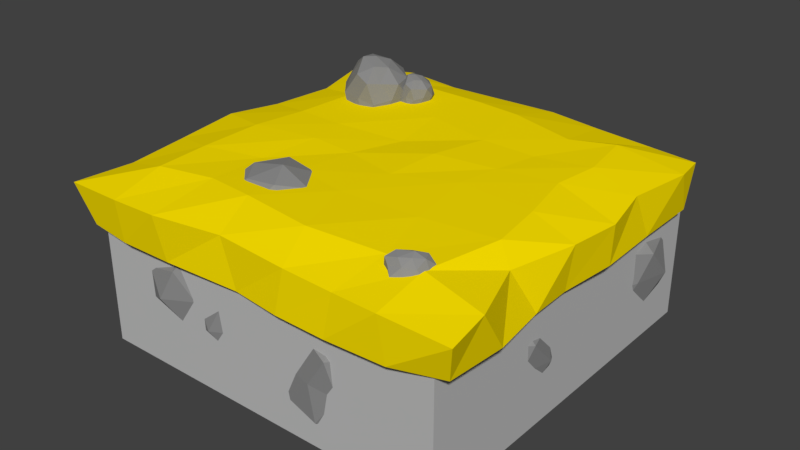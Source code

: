 # Source: PathTile.blend  (saved by Blender 2.78.0; exported with 4.5.12 LTS)
import bpy
from mathutils import Matrix  # noqa: F401  (used for matrix-valued properties, if any)

bpy.ops.wm.read_factory_settings(use_empty=True)
scene = bpy.context.scene
scene.name = 'Scene'

# ---- collections
col_collection_1 = bpy.data.collections.new('Collection 1'); scene.collection.children.link(col_collection_1)

# ---- materials (node trees are filled in below, after node groups)
mat_stone = bpy.data.materials.new('Stone')
mat_stone.alpha_threshold = 0.0
mat_stone.use_transparent_shadow = False
mat_stone.diffuse_color = (0.2668, 0.2668, 0.2668, 1.0)
mat_stone.specular_color = (0.4109, 0.4109, 0.4109)
mat_stone.roughness = 0.5
mat_pathtop = bpy.data.materials.new('PathTop')
mat_pathtop.alpha_threshold = 0.0
mat_pathtop.use_transparent_shadow = False
mat_pathtop.diffuse_color = (1.0, 0.7752, 0.0, 1.0)
mat_pathtop.roughness = 0.5
mat_pathbase = bpy.data.materials.new('PathBase')
mat_pathbase.alpha_threshold = 0.0
mat_pathbase.use_transparent_shadow = False
mat_pathbase.diffuse_color = (0.5089, 0.5089, 0.5089, 1.0)
mat_pathbase.roughness = 0.5

# ---- material node trees

# ---- world
world_world = bpy.data.worlds.new('World'); scene.world = world_world
world_world.color = (0.05088, 0.05088, 0.05088)
world_world.use_sun_shadow = False
world_world.sun_shadow_jitter_overblur = 0.0
world_world.cycles.sampling_method = 'MANUAL'

# ---- meshes
me_icosphere_001 = bpy.data.meshes.new('Icosphere.001')
me_icosphere_001.from_pydata([(-0.369, 0.4338, 0.4028), (-0.4974, 0.5529, 0.6424), (-0.5143, 0.6784, 0.3989), (-0.2423, 0.6375, 0.2322), (-0.07364, 0.4951, 0.3513), (-0.231, 0.4482, 0.6064), (-0.4502, 0.8075, 0.6036), (-0.3068, 0.8882, 0.3638), (-0.04194, 0.7876, 0.3869), (-0.01736, 0.6561, 0.6024), (-0.2955, 0.6761, 0.7632), (-0.162, 0.8832, 0.5959), (-0.4582, 0.5364, 0.3881), (-0.459, 0.4648, 0.526), (-0.5343, 0.6014, 0.5255), (-0.3853, 0.472, 0.649), (-0.3141, 0.4045, 0.5), (-0.3082, 0.5191, 0.2936), (-0.3908, 0.6634, 0.2801), (-0.2186, 0.4363, 0.3561), (-0.144, 0.5522, 0.2793), (-0.1364, 0.4398, 0.4656), (-0.4074, 0.6078, 0.7312), (-0.2574, 0.5488, 0.7228), (-0.518, 0.7637, 0.513), (-0.5011, 0.6853, 0.6454), (-0.2836, 0.7816, 0.2663), (-0.4309, 0.8105, 0.3591), (-0.02781, 0.6409, 0.3556), (-0.1348, 0.715, 0.28), (-0.1017, 0.5336, 0.6159), (-0.01652, 0.5671, 0.4698), (-0.3854, 0.7476, 0.706), (-0.3905, 0.8807, 0.4882), (-0.1661, 0.8553, 0.3556), (0.01191, 0.7321, 0.4948), (-0.1409, 0.6666, 0.7108), (-0.3139, 0.8698, 0.6036), (-0.2269, 0.7931, 0.6979), (-0.226, 0.9152, 0.4807), (-0.0685, 0.8621, 0.4991), (-0.06378, 0.7872, 0.6246), (0.6653, 0.9, 0.7356), (0.7155, 0.8541, 0.6554), (0.7236, 0.8184, 0.7378), (0.6173, 0.834, 0.8029), (0.562, 0.8833, 0.7637), (0.6163, 0.8876, 0.671), (0.6937, 0.7774, 0.6773), (0.6456, 0.7446, 0.7553), (0.5566, 0.7735, 0.7413), (0.5445, 0.8252, 0.6705), (0.6494, 0.8145, 0.6126), (0.5969, 0.7458, 0.6743), (0.6954, 0.8669, 0.7448), (0.6967, 0.8908, 0.6956), (0.7191, 0.8461, 0.6996), (0.6773, 0.8908, 0.6552), (0.6541, 0.9121, 0.706), (0.6473, 0.8706, 0.772), (0.6714, 0.8194, 0.7873), (0.6187, 0.8962, 0.7576), (0.5867, 0.8618, 0.7769), (0.5853, 0.9036, 0.7267), (0.6744, 0.837, 0.6254), (0.6271, 0.8633, 0.6265), (0.7256, 0.7848, 0.6941), (0.7092, 0.8116, 0.6569), (0.6391, 0.7815, 0.7891), (0.6893, 0.7625, 0.7586), (0.5509, 0.826, 0.7548), (0.5923, 0.8066, 0.7785), (0.5726, 0.8655, 0.6644), (0.5504, 0.8532, 0.7204), (0.6717, 0.7998, 0.6354), (0.6684, 0.7467, 0.7043), (0.6028, 0.7584, 0.7584), (0.5327, 0.7972, 0.7056), (0.589, 0.8206, 0.6323), (0.648, 0.7504, 0.6785), (0.6231, 0.7764, 0.6404), (0.618, 0.7351, 0.7137), (0.557, 0.7527, 0.6989), (0.5611, 0.7788, 0.6631), (-0.3923, 0.9792, -0.5816), (-0.4601, 0.9292, -0.6446), (-0.3725, 0.9291, -0.6662), (-0.3018, 0.9279, -0.5624), (-0.3466, 0.9382, -0.4923), (-0.4425, 0.9292, -0.5403), (-0.4124, 0.8622, -0.6533), (-0.3222, 0.8436, -0.6217), (-0.3324, 0.8328, -0.5283), (-0.4135, 0.8495, -0.4971), (-0.4788, 0.8569, -0.5978), (-0.3921, 0.7998, -0.5754), (-0.3774, 0.964, -0.622), (-0.4313, 0.9684, -0.6138), (-0.4165, 0.9386, -0.6513), (-0.4666, 0.9478, -0.5954), (-0.4224, 0.9757, -0.5665), (-0.3465, 0.9597, -0.5762), (-0.3192, 0.9287, -0.6179), (-0.3641, 0.9672, -0.54), (-0.3308, 0.9326, -0.5234), (-0.3909, 0.9513, -0.506), (-0.4773, 0.8896, -0.6127), (-0.4781, 0.8964, -0.559), (-0.4032, 0.8855, -0.6803), (-0.4444, 0.8904, -0.6547), (-0.3012, 0.8849, -0.6021), (-0.3307, 0.8755, -0.6556), (-0.3354, 0.8813, -0.5034), (-0.3127, 0.8869, -0.5493), (-0.4357, 0.8923, -0.508), (-0.3762, 0.893, -0.4924), (-0.4558, 0.8597, -0.6242), (-0.3739, 0.8358, -0.6416), (-0.3178, 0.8416, -0.5769), (-0.3701, 0.8329, -0.497), (-0.454, 0.8479, -0.5397), (-0.3965, 0.8231, -0.6211), (-0.4371, 0.824, -0.5879), (-0.3546, 0.8113, -0.5993), (-0.3657, 0.8003, -0.536), (-0.4081, 0.8123, -0.5297), (-0.5702, 1.054, -0.5022), (-0.698, 0.9596, -0.621), (-0.5329, 0.9594, -0.6618), (-0.3996, 0.9572, -0.4661), (-0.4842, 0.9766, -0.3338), (-0.6648, 0.9595, -0.4243), (-0.608, 0.8333, -0.6374), (-0.4381, 0.7981, -0.5778), (-0.4573, 0.7779, -0.4017), (-0.6102, 0.8093, -0.3429), (-0.7334, 0.8233, -0.5328), (-0.5699, 0.7156, -0.4906), (-0.5421, 1.025, -0.5783), (-0.6437, 1.034, -0.563), (-0.6159, 0.9773, -0.6337), (-0.7102, 0.9947, -0.5283), (-0.627, 1.047, -0.4737), (-0.4838, 1.017, -0.492), (-0.4324, 0.9587, -0.5707), (-0.5171, 1.031, -0.4239), (-0.4543, 0.966, -0.3924), (-0.5676, 1.001, -0.3597), (-0.7304, 0.8849, -0.5608), (-0.7319, 0.8979, -0.4596), (-0.5908, 0.8772, -0.6883), (-0.6685, 0.8865, -0.6401), (-0.3985, 0.8762, -0.5409), (-0.454, 0.8584, -0.6416), (-0.463, 0.8694, -0.3547), (-0.4201, 0.8799, -0.4413), (-0.6521, 0.89, -0.3634), (-0.5399, 0.8914, -0.3341), (-0.6899, 0.8286, -0.5825), (-0.5356, 0.7835, -0.6153), (-0.4298, 0.7945, -0.4933), (-0.5284, 0.7781, -0.3426), (-0.6865, 0.8063, -0.4231), (-0.5781, 0.7595, -0.5767), (-0.6547, 0.7613, -0.5141), (-0.4991, 0.7374, -0.5356), (-0.52, 0.7166, -0.4163), (-0.6, 0.7391, -0.4044), (0.9707, 0.6079, 0.9068), (1.019, 0.7858, 0.9615), (-0.8791, 0.6167, 0.9647), (-0.9728, 0.7949, 0.9855), (0.8988, 0.6161, -0.8979), (0.9634, 0.8065, -0.8536), (-0.9694, 0.5912, -0.8769), (-0.9486, 0.7806, -0.9443), (-0.6821, 0.5989, 0.9731), (-0.4259, 0.5911, 0.9605), (-0.04418, 0.5865, 0.9359), (0.1915, 0.5844, 0.9612), (0.445, 0.5869, 0.9694), (0.7333, 0.5914, 0.9618), (0.7071, 0.8049, 0.9789), (0.4855, 0.7953, 0.9611), (0.2392, 0.8004, 0.9558), (-0.1118, 0.8113, 0.9394), (-0.4427, 0.8142, 0.9996), (-0.6707, 0.8113, 1.005), (0.6782, 0.5908, -0.9495), (0.401, 0.5806, -0.8828), (0.1345, 0.5927, -0.9357), (-0.1191, 0.5883, -0.9622), (-0.3459, 0.5954, -0.987), (-0.6972, 0.5934, -0.9312), (-0.7105, 0.8142, -0.9573), (-0.4016, 0.8186, -0.9076), (-0.1339, 0.8139, -0.9318), (0.1567, 0.8076, -0.9619), (0.432, 0.808, -0.9168), (0.7442, 0.8084, -0.8764), (-0.9798, 0.578, -0.7), (-0.9997, 0.5914, -0.4219), (-0.9608, 0.5897, -0.09215), (-0.9731, 0.5941, 0.1867), (-0.9247, 0.5881, 0.4985), (-0.9309, 0.5873, 0.8306), (-0.9254, 0.804, 0.7106), (-0.9635, 0.8099, 0.3952), (-1.009, 0.8154, 0.05886), (-0.9477, 0.8063, -0.1932), (-0.9292, 0.798, -0.5244), (-1.002, 0.8077, -0.8214), (0.9845, 0.6021, 0.6187), (0.9477, 0.5999, 0.3497), (0.937, 0.5943, 0.1362), (0.9718, 0.6022, -0.1397), (0.96, 0.5991, -0.4673), (0.9577, 0.5976, -0.8021), (0.9916, 0.8166, -0.686), (0.9469, 0.8208, -0.3627), (0.9913, 0.8034, -0.118), (0.9644, 0.8073, 0.1321), (0.8915, 0.8107, 0.456), (1.007, 0.8184, 0.7707), (-0.7024, 0.8607, 0.7373), (-0.7199, 0.8625, 0.4764), (-0.7246, 0.8637, 0.1599), (-0.6956, 0.8555, -0.113), (-0.67, 0.8563, -0.4282), (-0.7414, 0.8734, -0.7674), (-0.4391, 0.861, 0.6771), (-0.445, 0.8523, 0.3872), (-0.4055, 0.8619, 0.09675), (-0.4503, 0.859, -0.09811), (-0.4449, 0.8597, -0.4185), (-0.4677, 0.8639, -0.7294), (-0.1972, 0.869, 0.7075), (-0.2247, 0.8605, 0.3869), (-0.1843, 0.8567, 0.1105), (-0.1007, 0.8538, -0.1313), (-0.1562, 0.8628, -0.4347), (-0.125, 0.8653, -0.7238), (0.1589, 0.8672, 0.7502), (0.04981, 0.8653, 0.4395), (0.0985, 0.8648, 0.1858), (0.1186, 0.8718, -0.08283), (0.1814, 0.8654, -0.3526), (0.122, 0.8671, -0.6982), (0.5236, 0.8561, 0.7067), (0.4409, 0.8657, 0.4172), (0.375, 0.8679, 0.07307), (0.4114, 0.866, -0.1345), (0.4514, 0.861, -0.353), (0.4674, 0.865, -0.6005), (0.705, 0.8563, 0.7173), (0.7857, 0.8636, 0.3648), (0.7463, 0.8651, 0.1007), (0.6843, 0.8663, -0.1825), (0.7117, 0.8659, -0.4085), (0.6625, 0.8629, -0.6883), (-0.7328, 0.533, -0.694), (-0.7281, 0.5319, -0.4022), (-0.7279, 0.5382, -0.1365), (-0.6738, 0.5387, 0.1523), (-0.6428, 0.5348, 0.4368), (-0.6747, 0.5347, 0.7512), (-0.403, 0.5413, -0.6876), (-0.4377, 0.5245, -0.4072), (-0.3751, 0.5419, -0.1046), (-0.3786, 0.5439, 0.1155), (-0.3945, 0.5367, 0.4508), (-0.42, 0.532, 0.6854), (-0.1386, 0.5355, -0.7058), (-0.1874, 0.5339, -0.4152), (-0.1046, 0.5419, -0.09742), (-0.1099, 0.539, 0.1659), (-0.115, 0.5337, 0.4483), (-0.09376, 0.5283, 0.7518), (0.1526, 0.5324, -0.7634), (0.1117, 0.5386, -0.4713), (0.1445, 0.5375, -0.1099), (0.1875, 0.5296, 0.1934), (0.1954, 0.5361, 0.4454), (0.2179, 0.5294, 0.7258), (0.4207, 0.5336, -0.7022), (0.4393, 0.5366, -0.4184), (0.4499, 0.5407, -0.08854), (0.4394, 0.5356, 0.1675), (0.4286, 0.5367, 0.4587), (0.4658, 0.5337, 0.7435), (0.7048, 0.5358, -0.7035), (0.7148, 0.5405, -0.4073), (0.7173, 0.5514, -0.1445), (0.7154, 0.5456, 0.1456), (0.7165, 0.5457, 0.4209), (0.7125, 0.5423, 0.7416), (-0.8615, 0.2179, 0.05891), (-0.8477, 0.2285, -0.0326), (-0.7987, 0.1805, 0.0083), (-0.8537, 0.1302, 0.09085), (-0.9227, 0.1563, 0.09977), (-0.9225, 0.2091, 0.02048), (-0.8373, 0.1571, -0.04503), (-0.8326, 0.09037, 0.009376), (-0.9113, 0.08059, 0.03639), (-0.962, 0.1351, 0.01198), (-0.9061, 0.1864, -0.06286), (-0.9034, 0.09659, -0.03489), (-0.8277, 0.2028, 0.04257), (-0.8529, 0.2357, 0.01762), (-0.8245, 0.2106, -0.005499), (-0.8845, 0.2403, -0.005993), (-0.885, 0.2314, 0.04615), (-0.8528, 0.1782, 0.07678), (-0.8168, 0.1456, 0.05845), (-0.8859, 0.19, 0.08566), (-0.8938, 0.1463, 0.09294), (-0.9256, 0.1916, 0.0759), (-0.8871, 0.2088, -0.05053), (-0.9278, 0.2091, -0.02513), (-0.8081, 0.17, -0.03846), (-0.8421, 0.1944, -0.04872), (-0.8315, 0.1045, 0.05167), (-0.8027, 0.1197, 0.007754), (-0.9217, 0.1127, 0.07101), (-0.8765, 0.1076, 0.06801), (-0.9528, 0.1776, 0.01786), (-0.9428, 0.1428, 0.05858), (-0.8764, 0.1775, -0.05908), (-0.8378, 0.1164, -0.03247), (-0.8663, 0.08256, 0.02933), (-0.9495, 0.09931, 0.02788), (-0.944, 0.161, -0.02952), (-0.8646, 0.1188, -0.04373), (-0.9052, 0.1396, -0.05266), (-0.8686, 0.08514, -0.01716), (-0.9243, 0.07836, -0.00329), (-0.9423, 0.11, -0.01841), (-0.7961, 0.5636, 0.3671), (-0.8408, 0.5077, 0.3074), (-0.7901, 0.4752, 0.3598), (-0.7911, 0.5323, 0.4553), (-0.8305, 0.5952, 0.4509), (-0.8676, 0.5764, 0.3652), (-0.8578, 0.4577, 0.3581), (-0.8359, 0.4519, 0.4413), (-0.8797, 0.5132, 0.4781), (-0.9197, 0.5595, 0.4292), (-0.913, 0.5067, 0.337), (-0.9148, 0.4754, 0.4257), (-0.7849, 0.5248, 0.3648), (-0.8115, 0.5435, 0.3289), (-0.8108, 0.4992, 0.3323), (-0.8486, 0.5527, 0.3184), (-0.8184, 0.5783, 0.3535), (-0.7879, 0.5481, 0.4078), (-0.7803, 0.4978, 0.4186), (-0.8041, 0.5805, 0.4088), (-0.8157, 0.5676, 0.4503), (-0.8393, 0.6013, 0.4096), (-0.8859, 0.5129, 0.3214), (-0.9001, 0.5537, 0.3421), (-0.8289, 0.4491, 0.3456), (-0.8548, 0.4776, 0.3261), (-0.8052, 0.4826, 0.4518), (-0.8078, 0.4466, 0.4107), (-0.8581, 0.556, 0.4717), (-0.8276, 0.5225, 0.466), (-0.8992, 0.5785, 0.3955), (-0.8745, 0.5777, 0.444), (-0.8908, 0.4852, 0.3409), (-0.8598, 0.4445, 0.3985), (-0.8503, 0.4811, 0.4645), (-0.909, 0.5425, 0.465), (-0.9263, 0.5373, 0.3826), (-0.8863, 0.4567, 0.3955), (-0.9171, 0.4883, 0.3809), (-0.8805, 0.4574, 0.4382), (-0.9147, 0.4977, 0.4613), (-0.9301, 0.5167, 0.4304), (-0.5078, 0.5421, -0.7119), (-0.6617, 0.3498, -0.9177), (-0.4869, 0.2376, -0.7371), (-0.4904, 0.4346, -0.4081), (-0.6262, 0.6511, -0.4232), (-0.754, 0.5865, -0.7185), (-0.7201, 0.1773, -0.7428), (-0.6448, 0.1575, -0.4562), (-0.7958, 0.3686, -0.3295), (-0.9336, 0.5283, -0.4979), (-0.9106, 0.346, -0.8158), (-0.9166, 0.2385, -0.51), (-0.469, 0.4085, -0.7199), (-0.5606, 0.4729, -0.8436), (-0.5583, 0.3203, -0.8319), (-0.6887, 0.5046, -0.8798), (-0.5846, 0.5928, -0.7589), (-0.4794, 0.4888, -0.5715), (-0.4533, 0.3156, -0.5345), (-0.5352, 0.6005, -0.5683), (-0.5753, 0.5561, -0.4253), (-0.6564, 0.672, -0.5656), (-0.8172, 0.3675, -0.8694), (-0.8662, 0.5083, -0.7982), (-0.6206, 0.1478, -0.7861), (-0.71, 0.246, -0.8533), (-0.5392, 0.2632, -0.4202), (-0.548, 0.1393, -0.5618), (-0.7215, 0.516, -0.3515), (-0.6164, 0.4007, -0.371), (-0.8629, 0.5936, -0.6142), (-0.7778, 0.591, -0.4469), (-0.8339, 0.2722, -0.8022), (-0.7272, 0.132, -0.6035), (-0.6943, 0.2581, -0.3763), (-0.8967, 0.4694, -0.3744), (-0.9564, 0.4518, -0.6585), (-0.8183, 0.1738, -0.6141), (-0.9245, 0.2827, -0.6642), (-0.7986, 0.1762, -0.4669), (-0.9164, 0.3152, -0.3873), (-0.9695, 0.3808, -0.4938), (-0.03517, 0.4547, -0.7165), (-0.1891, 0.2624, -0.9223), (-0.01433, 0.1502, -0.7417), (-0.01776, 0.3472, -0.4127), (-0.1536, 0.5637, -0.4278), (-0.2814, 0.4991, -0.7231), (-0.2475, 0.08994, -0.7474), (-0.1722, 0.07015, -0.4608), (-0.3231, 0.2812, -0.3341), (-0.461, 0.4409, -0.5025), (-0.438, 0.2587, -0.8203), (-0.444, 0.1511, -0.5146), (0.003635, 0.3211, -0.7245), (-0.08803, 0.3856, -0.8481), (-0.08564, 0.233, -0.8365), (-0.2161, 0.4172, -0.8844), (-0.112, 0.5054, -0.7635), (-0.006768, 0.4014, -0.5761), (0.01931, 0.2282, -0.5391), (-0.06261, 0.5132, -0.5729), (-0.1027, 0.4687, -0.4299), (-0.1838, 0.5847, -0.5702), (-0.3446, 0.2801, -0.8739), (-0.3936, 0.421, -0.8028), (-0.148, 0.06046, -0.7907), (-0.2373, 0.1586, -0.8579), (-0.06657, 0.1758, -0.4248), (-0.07543, 0.05188, -0.5664), (-0.2489, 0.4286, -0.3561), (-0.1437, 0.3133, -0.3756), (-0.3902, 0.5062, -0.6188), (-0.3052, 0.5036, -0.4515), (-0.3613, 0.1849, -0.8068), (-0.2546, 0.04463, -0.6081), (-0.2217, 0.1707, -0.3809), (-0.4241, 0.382, -0.379), (-0.4838, 0.3644, -0.6631), (-0.3457, 0.08639, -0.6187), (-0.4519, 0.1953, -0.6688), (-0.326, 0.08877, -0.4715), (-0.4438, 0.2278, -0.3919), (-0.4969, 0.2934, -0.4984), (0.02695, 0.4804, 0.5341), (-0.127, 0.2881, 0.3284), (0.04779, 0.176, 0.509), (0.04436, 0.3729, 0.838), (-0.09151, 0.5894, 0.8229), (-0.2192, 0.5248, 0.5276), (-0.1854, 0.1157, 0.5032), (-0.1101, 0.09587, 0.7899), (-0.261, 0.3069, 0.9166), (-0.3989, 0.4666, 0.7482), (-0.3759, 0.2844, 0.4303), (-0.3819, 0.1768, 0.736), (0.06576, 0.3468, 0.5262), (-0.02591, 0.4113, 0.4025), (-0.02352, 0.2587, 0.4142), (-0.1539, 0.4429, 0.3663), (-0.0499, 0.5312, 0.4872), (0.05536, 0.4271, 0.6746), (0.08144, 0.2539, 0.7116), (-0.0004862, 0.5389, 0.6778), (-0.04058, 0.4944, 0.8208), (-0.1217, 0.6104, 0.6805), (-0.2825, 0.3058, 0.3767), (-0.3314, 0.4467, 0.4479), (-0.0859, 0.08618, 0.46), (-0.1752, 0.1844, 0.3928), (-0.004449, 0.2016, 0.8259), (-0.01331, 0.0776, 0.6843), (-0.1867, 0.4544, 0.8946), (-0.08162, 0.3391, 0.8751), (-0.3281, 0.5319, 0.6319), (-0.243, 0.5293, 0.7992), (-0.2991, 0.2106, 0.4438), (-0.1925, 0.07035, 0.6425), (-0.1595, 0.1965, 0.8698), (-0.3619, 0.4078, 0.8717), (-0.4217, 0.3901, 0.5876), (-0.2836, 0.1121, 0.632), (-0.3898, 0.221, 0.5819), (-0.2639, 0.1145, 0.7792), (-0.3817, 0.2536, 0.8588), (-0.4348, 0.3191, 0.7523), (-0.2413, 0.5428, 0.5569), (-0.3952, 0.3505, 0.3511), (-0.2204, 0.2383, 0.5318), (-0.2239, 0.4353, 0.8607), (-0.3597, 0.6518, 0.8457), (-0.4875, 0.5872, 0.5503), (-0.4536, 0.178, 0.526), (-0.3783, 0.1582, 0.8126), (-0.5293, 0.3693, 0.9393), (-0.6671, 0.529, 0.7709), (-0.6441, 0.3467, 0.4531), (-0.6501, 0.2392, 0.7588), (-0.2025, 0.4092, 0.5489), (-0.2941, 0.4736, 0.4253), (-0.2918, 0.321, 0.4369), (-0.4222, 0.5053, 0.389), (-0.3181, 0.5935, 0.5099), (-0.2129, 0.4895, 0.6973), (-0.1868, 0.3163, 0.7343), (-0.2687, 0.6012, 0.7005), (-0.3088, 0.5568, 0.8435), (-0.3899, 0.6727, 0.7033), (-0.5507, 0.3682, 0.3995), (-0.5997, 0.509, 0.4707), (-0.3541, 0.1485, 0.4827), (-0.4435, 0.2467, 0.4155), (-0.2727, 0.2639, 0.8486), (-0.2815, 0.14, 0.7071), (-0.455, 0.5167, 0.9173), (-0.3499, 0.4014, 0.8978), (-0.5964, 0.5943, 0.6547), (-0.5113, 0.5917, 0.8219), (-0.5674, 0.2729, 0.4666), (-0.4607, 0.1327, 0.6653), (-0.4278, 0.2588, 0.8925), (-0.6302, 0.4701, 0.8944), (-0.6899, 0.4525, 0.6103), (-0.5518, 0.1745, 0.6547), (-0.6581, 0.2834, 0.6046), (-0.5321, 0.1768, 0.8019), (-0.6499, 0.3159, 0.8815), (-0.703, 0.3815, 0.7751), (0.2576, 0.567, 0.6496), (0.05082, 0.4145, 0.4573), (0.318, 0.4142, 0.3912), (0.5339, 0.4106, 0.708), (0.397, 0.442, 0.9221), (0.1045, 0.4144, 0.7757), (0.1964, 0.21, 0.4308), (0.4716, 0.1531, 0.5271), (0.4405, 0.1204, 0.8123), (0.193, 0.1712, 0.9075), (-0.006429, 0.1938, 0.6001), (0.2582, 0.01954, 0.6684), (0.3032, 0.5207, 0.5263), (0.1387, 0.5342, 0.5512), (0.1838, 0.4432, 0.4367), (0.03099, 0.4713, 0.6073), (0.1658, 0.5565, 0.6957), (0.3975, 0.5076, 0.666), (0.4807, 0.4131, 0.5387), (0.3436, 0.5304, 0.7764), (0.4452, 0.4249, 0.8273), (0.2618, 0.482, 0.8802), (-0.001701, 0.2936, 0.5546), (-0.004144, 0.3145, 0.7185), (0.2243, 0.2811, 0.3483), (0.09855, 0.2962, 0.4263), (0.5356, 0.2794, 0.5869), (0.4457, 0.2506, 0.4238), (0.4312, 0.2684, 0.8883), (0.5006, 0.2854, 0.7482), (0.1252, 0.3019, 0.8742), (0.3068, 0.3041, 0.9217), (0.06396, 0.2025, 0.5195), (0.3137, 0.1295, 0.4665), (0.4849, 0.1472, 0.664), (0.3254, 0.1207, 0.9079), (0.06942, 0.1664, 0.7775), (0.2449, 0.0906, 0.5289), (0.1209, 0.09352, 0.6303), (0.3727, 0.05477, 0.5955), (0.3389, 0.02113, 0.7886), (0.2095, 0.05764, 0.8079), (0.6415, 0.5727, 0.2332), (0.4347, 0.4202, 0.0409), (0.7018, 0.4199, -0.02519), (0.9177, 0.4163, 0.2917), (0.7808, 0.4477, 0.5057), (0.4884, 0.4201, 0.3593), (0.5803, 0.2157, 0.01438), (0.8554, 0.1588, 0.1107), (0.8243, 0.1262, 0.3959), (0.5768, 0.1769, 0.4911), (0.3774, 0.1995, 0.1837), (0.6421, 0.02527, 0.252), (0.687, 0.5264, 0.1099), (0.5226, 0.5399, 0.1348), (0.5676, 0.4489, 0.02029), (0.4148, 0.4771, 0.1909), (0.5496, 0.5623, 0.2794), (0.7814, 0.5133, 0.2496), (0.8646, 0.4188, 0.1223), (0.7274, 0.5361, 0.36), (0.8291, 0.4306, 0.4109), (0.6456, 0.4877, 0.4638), (0.3821, 0.2994, 0.1382), (0.3797, 0.3203, 0.3021), (0.6081, 0.2868, -0.06813), (0.4824, 0.3019, 0.009943), (0.9194, 0.2852, 0.1705), (0.8296, 0.2563, 0.007446), (0.8151, 0.2741, 0.4719), (0.8844, 0.2911, 0.3318), (0.509, 0.3076, 0.4578), (0.6906, 0.3099, 0.5053), (0.4478, 0.2082, 0.1031), (0.6976, 0.1352, 0.05008), (0.8687, 0.1529, 0.2476), (0.7092, 0.1265, 0.4915), (0.4533, 0.1721, 0.3611), (0.6287, 0.09633, 0.1125), (0.5047, 0.09925, 0.2139), (0.7566, 0.0605, 0.1791), (0.7227, 0.02686, 0.3722), (0.5933, 0.06337, 0.3915), (0.6384, 0.6425, -0.6385), (0.4052, 0.4706, -0.8553), (0.7064, 0.4702, -0.9298), (0.9498, 0.4662, -0.5726), (0.7955, 0.5015, -0.3313), (0.4658, 0.4704, -0.4964), (0.5694, 0.24, -0.8852), (0.8796, 0.1759, -0.7766), (0.8445, 0.1391, -0.4551), (0.5655, 0.1962, -0.3478), (0.3407, 0.2218, -0.6944), (0.639, 0.02532, -0.6173), (0.6897, 0.5903, -0.7775), (0.5044, 0.6055, -0.7494), (0.5551, 0.5029, -0.8785), (0.3829, 0.5347, -0.6862), (0.5348, 0.6307, -0.5865), (0.7961, 0.5755, -0.62), (0.8899, 0.469, -0.7635), (0.7353, 0.6012, -0.4956), (0.8499, 0.4823, -0.4382), (0.6431, 0.5466, -0.3786), (0.346, 0.3343, -0.7456), (0.3433, 0.3579, -0.5608), (0.6008, 0.3202, -0.9782), (0.459, 0.3372, -0.8902), (0.9517, 0.3183, -0.7092), (0.8505, 0.2858, -0.893), (0.8341, 0.3059, -0.3694), (0.9123, 0.3251, -0.5274), (0.4891, 0.3436, -0.3852), (0.6938, 0.3462, -0.3317), (0.4201, 0.2316, -0.7852), (0.7016, 0.1493, -0.845), (0.8946, 0.1692, -0.6223), (0.7148, 0.1394, -0.3473), (0.4262, 0.1908, -0.4943), (0.624, 0.1054, -0.7745), (0.4842, 0.1087, -0.6603), (0.7681, 0.06504, -0.6995), (0.73, 0.02711, -0.4818), (0.5841, 0.06827, -0.46), (-0.9, 1.811e-08, 0.9), (-0.9, 0.7, 0.9), (-0.9, -6.057e-08, -0.9), (-0.9, 0.7, -0.9), (0.9, 1.811e-08, 0.9), (0.9, 0.7, 0.9), (0.9, -6.057e-08, -0.9), (0.9, 0.7, -0.9)], [], [(0, 13, 12), (1, 13, 15), (0, 12, 17), (0, 17, 19), (0, 19, 16), (1, 15, 22), (2, 14, 24), (3, 18, 26), (4, 20, 28), (5, 21, 30), (1, 22, 25), (2, 24, 27), (3, 26, 29), (4, 28, 31), (5, 30, 23), (6, 32, 37), (7, 33, 39), (8, 34, 40), (9, 35, 41), (10, 36, 38), (38, 41, 11), (38, 36, 41), (36, 9, 41), (41, 40, 11), (41, 35, 40), (35, 8, 40), (40, 39, 11), (40, 34, 39), (34, 7, 39), (39, 37, 11), (39, 33, 37), (33, 6, 37), (37, 38, 11), (37, 32, 38), (32, 10, 38), (23, 36, 10), (23, 30, 36), (30, 9, 36), (31, 35, 9), (31, 28, 35), (28, 8, 35), (29, 34, 8), (29, 26, 34), (26, 7, 34), (27, 33, 7), (27, 24, 33), (24, 6, 33), (25, 32, 6), (25, 22, 32), (22, 10, 32), (30, 31, 9), (30, 21, 31), (21, 4, 31), (28, 29, 8), (28, 20, 29), (20, 3, 29), (26, 27, 7), (26, 18, 27), (18, 2, 27), (24, 25, 6), (24, 14, 25), (14, 1, 25), (22, 23, 10), (22, 15, 23), (15, 5, 23), (16, 21, 5), (16, 19, 21), (19, 4, 21), (19, 20, 4), (19, 17, 20), (17, 3, 20), (17, 18, 3), (17, 12, 18), (12, 2, 18), (15, 16, 5), (15, 13, 16), (13, 0, 16), (12, 14, 2), (12, 13, 14), (13, 1, 14), (42, 54, 55), (43, 57, 55), (42, 59, 54), (42, 61, 59), (42, 58, 61), (43, 64, 57), (44, 66, 56), (45, 68, 60), (46, 70, 62), (47, 72, 63), (43, 67, 64), (44, 69, 66), (45, 71, 68), (46, 73, 70), (47, 65, 72), (48, 79, 74), (49, 81, 75), (50, 82, 76), (51, 83, 77), (52, 80, 78), (80, 53, 83), (80, 83, 78), (78, 83, 51), (83, 53, 82), (83, 82, 77), (77, 82, 50), (82, 53, 81), (82, 81, 76), (76, 81, 49), (81, 53, 79), (81, 79, 75), (75, 79, 48), (79, 53, 80), (79, 80, 74), (74, 80, 52), (65, 52, 78), (65, 78, 72), (72, 78, 51), (73, 51, 77), (73, 77, 70), (70, 77, 50), (71, 50, 76), (71, 76, 68), (68, 76, 49), (69, 49, 75), (69, 75, 66), (66, 75, 48), (67, 48, 74), (67, 74, 64), (64, 74, 52), (72, 51, 73), (72, 73, 63), (63, 73, 46), (70, 50, 71), (70, 71, 62), (62, 71, 45), (68, 49, 69), (68, 69, 60), (60, 69, 44), (66, 48, 67), (66, 67, 56), (56, 67, 43), (64, 52, 65), (64, 65, 57), (57, 65, 47), (58, 47, 63), (58, 63, 61), (61, 63, 46), (61, 46, 62), (61, 62, 59), (59, 62, 45), (59, 45, 60), (59, 60, 54), (54, 60, 44), (57, 47, 58), (57, 58, 55), (55, 58, 42), (54, 44, 56), (54, 56, 55), (55, 56, 43), (84, 96, 97), (85, 99, 97), (84, 101, 96), (84, 103, 101), (84, 100, 103), (85, 106, 99), (86, 108, 98), (87, 110, 102), (88, 112, 104), (89, 114, 105), (85, 109, 106), (86, 111, 108), (87, 113, 110), (88, 115, 112), (89, 107, 114), (90, 121, 116), (91, 123, 117), (92, 124, 118), (93, 125, 119), (94, 122, 120), (122, 95, 125), (122, 125, 120), (120, 125, 93), (125, 95, 124), (125, 124, 119), (119, 124, 92), (124, 95, 123), (124, 123, 118), (118, 123, 91), (123, 95, 121), (123, 121, 117), (117, 121, 90), (121, 95, 122), (121, 122, 116), (116, 122, 94), (107, 94, 120), (107, 120, 114), (114, 120, 93), (115, 93, 119), (115, 119, 112), (112, 119, 92), (113, 92, 118), (113, 118, 110), (110, 118, 91), (111, 91, 117), (111, 117, 108), (108, 117, 90), (109, 90, 116), (109, 116, 106), (106, 116, 94), (114, 93, 115), (114, 115, 105), (105, 115, 88), (112, 92, 113), (112, 113, 104), (104, 113, 87), (110, 91, 111), (110, 111, 102), (102, 111, 86), (108, 90, 109), (108, 109, 98), (98, 109, 85), (106, 94, 107), (106, 107, 99), (99, 107, 89), (100, 89, 105), (100, 105, 103), (103, 105, 88), (103, 88, 104), (103, 104, 101), (101, 104, 87), (101, 87, 102), (101, 102, 96), (96, 102, 86), (99, 89, 100), (99, 100, 97), (97, 100, 84), (96, 86, 98), (96, 98, 97), (97, 98, 85), (126, 138, 139), (127, 141, 139), (126, 143, 138), (126, 145, 143), (126, 142, 145), (127, 148, 141), (128, 150, 140), (129, 152, 144), (130, 154, 146), (131, 156, 147), (127, 151, 148), (128, 153, 150), (129, 155, 152), (130, 157, 154), (131, 149, 156), (132, 163, 158), (133, 165, 159), (134, 166, 160), (135, 167, 161), (136, 164, 162), (164, 137, 167), (164, 167, 162), (162, 167, 135), (167, 137, 166), (167, 166, 161), (161, 166, 134), (166, 137, 165), (166, 165, 160), (160, 165, 133), (165, 137, 163), (165, 163, 159), (159, 163, 132), (163, 137, 164), (163, 164, 158), (158, 164, 136), (149, 136, 162), (149, 162, 156), (156, 162, 135), (157, 135, 161), (157, 161, 154), (154, 161, 134), (155, 134, 160), (155, 160, 152), (152, 160, 133), (153, 133, 159), (153, 159, 150), (150, 159, 132), (151, 132, 158), (151, 158, 148), (148, 158, 136), (156, 135, 157), (156, 157, 147), (147, 157, 130), (154, 134, 155), (154, 155, 146), (146, 155, 129), (152, 133, 153), (152, 153, 144), (144, 153, 128), (150, 132, 151), (150, 151, 140), (140, 151, 127), (148, 136, 149), (148, 149, 141), (141, 149, 131), (142, 131, 147), (142, 147, 145), (145, 147, 130), (145, 130, 146), (145, 146, 143), (143, 146, 129), (143, 129, 144), (143, 144, 138), (138, 144, 128), (141, 131, 142), (141, 142, 139), (139, 142, 126), (138, 128, 140), (138, 140, 139), (139, 140, 127), (187, 170, 176), (211, 174, 200), (199, 172, 188), (223, 168, 212), (188, 217, 290), (182, 223, 254), (171, 224, 206), (187, 230, 224), (186, 236, 230), (185, 242, 236), (184, 248, 242), (183, 254, 248), (174, 260, 200), (193, 266, 260), (192, 272, 266), (191, 278, 272), (190, 284, 278), (189, 290, 284), (175, 193, 174), (194, 192, 193), (195, 191, 192), (196, 190, 191), (197, 189, 190), (198, 188, 189), (169, 181, 168), (182, 180, 181), (183, 179, 180), (184, 178, 179), (185, 177, 178), (186, 176, 177), (289, 181, 180), (288, 295, 289), (287, 294, 288), (286, 293, 287), (285, 292, 286), (284, 291, 285), (283, 180, 179), (282, 289, 283), (281, 288, 282), (280, 287, 281), (279, 286, 280), (278, 285, 279), (277, 179, 178), (276, 283, 277), (275, 282, 276), (274, 281, 275), (273, 280, 274), (272, 279, 273), (271, 178, 177), (270, 277, 271), (269, 276, 270), (268, 275, 269), (267, 274, 268), (266, 273, 267), (265, 177, 176), (264, 271, 265), (263, 270, 264), (262, 269, 263), (261, 268, 262), (260, 267, 261), (205, 176, 170), (204, 265, 205), (203, 264, 204), (202, 263, 203), (201, 262, 202), (200, 261, 201), (253, 199, 198), (252, 259, 253), (251, 258, 252), (250, 257, 251), (249, 256, 250), (248, 255, 249), (247, 198, 197), (246, 253, 247), (245, 252, 246), (244, 251, 245), (243, 250, 244), (242, 249, 243), (241, 197, 196), (240, 247, 241), (239, 246, 240), (238, 245, 239), (237, 244, 238), (236, 243, 237), (235, 196, 195), (234, 241, 235), (233, 240, 234), (232, 239, 233), (231, 238, 232), (230, 237, 231), (229, 195, 194), (228, 235, 229), (227, 234, 228), (226, 233, 227), (225, 232, 226), (224, 231, 225), (211, 194, 175), (210, 229, 211), (209, 228, 210), (208, 227, 209), (207, 226, 208), (206, 225, 207), (259, 173, 199), (258, 218, 259), (257, 219, 258), (256, 220, 257), (255, 221, 256), (254, 222, 255), (295, 168, 181), (294, 212, 295), (293, 213, 294), (292, 214, 293), (291, 215, 292), (290, 216, 291), (173, 217, 172), (218, 216, 217), (219, 215, 216), (220, 214, 215), (221, 213, 214), (222, 212, 213), (171, 205, 170), (206, 204, 205), (207, 203, 204), (208, 202, 203), (209, 201, 202), (210, 200, 201), (187, 171, 170), (211, 175, 174), (199, 173, 172), (223, 169, 168), (188, 172, 217), (182, 169, 223), (171, 187, 224), (187, 186, 230), (186, 185, 236), (185, 184, 242), (184, 183, 248), (183, 182, 254), (174, 193, 260), (193, 192, 266), (192, 191, 272), (191, 190, 278), (190, 189, 284), (189, 188, 290), (175, 194, 193), (194, 195, 192), (195, 196, 191), (196, 197, 190), (197, 198, 189), (198, 199, 188), (169, 182, 181), (182, 183, 180), (183, 184, 179), (184, 185, 178), (185, 186, 177), (186, 187, 176), (289, 295, 181), (288, 294, 295), (287, 293, 294), (286, 292, 293), (285, 291, 292), (284, 290, 291), (283, 289, 180), (282, 288, 289), (281, 287, 288), (280, 286, 287), (279, 285, 286), (278, 284, 285), (277, 283, 179), (276, 282, 283), (275, 281, 282), (274, 280, 281), (273, 279, 280), (272, 278, 279), (271, 277, 178), (270, 276, 277), (269, 275, 276), (268, 274, 275), (267, 273, 274), (266, 272, 273), (265, 271, 177), (264, 270, 271), (263, 269, 270), (262, 268, 269), (261, 267, 268), (260, 266, 267), (205, 265, 176), (204, 264, 265), (203, 263, 264), (202, 262, 263), (201, 261, 262), (200, 260, 261), (253, 259, 199), (252, 258, 259), (251, 257, 258), (250, 256, 257), (249, 255, 256), (248, 254, 255), (247, 253, 198), (246, 252, 253), (245, 251, 252), (244, 250, 251), (243, 249, 250), (242, 248, 249), (241, 247, 197), (240, 246, 247), (239, 245, 246), (238, 244, 245), (237, 243, 244), (236, 242, 243), (235, 241, 196), (234, 240, 241), (233, 239, 240), (232, 238, 239), (231, 237, 238), (230, 236, 237), (229, 235, 195), (228, 234, 235), (227, 233, 234), (226, 232, 233), (225, 231, 232), (224, 230, 231), (211, 229, 194), (210, 228, 229), (209, 227, 228), (208, 226, 227), (207, 225, 226), (206, 224, 225), (259, 218, 173), (258, 219, 218), (257, 220, 219), (256, 221, 220), (255, 222, 221), (254, 223, 222), (295, 212, 168), (294, 213, 212), (293, 214, 213), (292, 215, 214), (291, 216, 215), (290, 217, 216), (173, 218, 217), (218, 219, 216), (219, 220, 215), (220, 221, 214), (221, 222, 213), (222, 223, 212), (171, 206, 205), (206, 207, 204), (207, 208, 203), (208, 209, 202), (209, 210, 201), (210, 211, 200), (296, 308, 309), (297, 311, 309), (296, 313, 308), (296, 315, 313), (296, 312, 315), (297, 318, 311), (298, 320, 310), (299, 322, 314), (300, 324, 316), (301, 326, 317), (297, 321, 318), (298, 323, 320), (299, 325, 322), (300, 327, 324), (301, 319, 326), (302, 333, 328), (303, 335, 329), (304, 336, 330), (305, 337, 331), (306, 334, 332), (334, 307, 337), (334, 337, 332), (332, 337, 305), (337, 307, 336), (337, 336, 331), (331, 336, 304), (336, 307, 335), (336, 335, 330), (330, 335, 303), (335, 307, 333), (335, 333, 329), (329, 333, 302), (333, 307, 334), (333, 334, 328), (328, 334, 306), (319, 306, 332), (319, 332, 326), (326, 332, 305), (327, 305, 331), (327, 331, 324), (324, 331, 304), (325, 304, 330), (325, 330, 322), (322, 330, 303), (323, 303, 329), (323, 329, 320), (320, 329, 302), (321, 302, 328), (321, 328, 318), (318, 328, 306), (326, 305, 327), (326, 327, 317), (317, 327, 300), (324, 304, 325), (324, 325, 316), (316, 325, 299), (322, 303, 323), (322, 323, 314), (314, 323, 298), (320, 302, 321), (320, 321, 310), (310, 321, 297), (318, 306, 319), (318, 319, 311), (311, 319, 301), (312, 301, 317), (312, 317, 315), (315, 317, 300), (315, 300, 316), (315, 316, 313), (313, 316, 299), (313, 299, 314), (313, 314, 308), (308, 314, 298), (311, 301, 312), (311, 312, 309), (309, 312, 296), (308, 298, 310), (308, 310, 309), (309, 310, 297), (338, 350, 351), (339, 353, 351), (338, 355, 350), (338, 357, 355), (338, 354, 357), (339, 360, 353), (340, 362, 352), (341, 364, 356), (342, 366, 358), (343, 368, 359), (339, 363, 360), (340, 365, 362), (341, 367, 364), (342, 369, 366), (343, 361, 368), (344, 375, 370), (345, 377, 371), (346, 378, 372), (347, 379, 373), (348, 376, 374), (376, 349, 379), (376, 379, 374), (374, 379, 347), (379, 349, 378), (379, 378, 373), (373, 378, 346), (378, 349, 377), (378, 377, 372), (372, 377, 345), (377, 349, 375), (377, 375, 371), (371, 375, 344), (375, 349, 376), (375, 376, 370), (370, 376, 348), (361, 348, 374), (361, 374, 368), (368, 374, 347), (369, 347, 373), (369, 373, 366), (366, 373, 346), (367, 346, 372), (367, 372, 364), (364, 372, 345), (365, 345, 371), (365, 371, 362), (362, 371, 344), (363, 344, 370), (363, 370, 360), (360, 370, 348), (368, 347, 369), (368, 369, 359), (359, 369, 342), (366, 346, 367), (366, 367, 358), (358, 367, 341), (364, 345, 365), (364, 365, 356), (356, 365, 340), (362, 344, 363), (362, 363, 352), (352, 363, 339), (360, 348, 361), (360, 361, 353), (353, 361, 343), (354, 343, 359), (354, 359, 357), (357, 359, 342), (357, 342, 358), (357, 358, 355), (355, 358, 341), (355, 341, 356), (355, 356, 350), (350, 356, 340), (353, 343, 354), (353, 354, 351), (351, 354, 338), (350, 340, 352), (350, 352, 351), (351, 352, 339), (380, 392, 393), (381, 395, 393), (380, 397, 392), (380, 399, 397), (380, 396, 399), (381, 402, 395), (382, 404, 394), (383, 406, 398), (384, 408, 400), (385, 410, 401), (381, 405, 402), (382, 407, 404), (383, 409, 406), (384, 411, 408), (385, 403, 410), (386, 417, 412), (387, 419, 413), (388, 420, 414), (389, 421, 415), (390, 418, 416), (418, 391, 421), (418, 421, 416), (416, 421, 389), (421, 391, 420), (421, 420, 415), (415, 420, 388), (420, 391, 419), (420, 419, 414), (414, 419, 387), (419, 391, 417), (419, 417, 413), (413, 417, 386), (417, 391, 418), (417, 418, 412), (412, 418, 390), (403, 390, 416), (403, 416, 410), (410, 416, 389), (411, 389, 415), (411, 415, 408), (408, 415, 388), (409, 388, 414), (409, 414, 406), (406, 414, 387), (407, 387, 413), (407, 413, 404), (404, 413, 386), (405, 386, 412), (405, 412, 402), (402, 412, 390), (410, 389, 411), (410, 411, 401), (401, 411, 384), (408, 388, 409), (408, 409, 400), (400, 409, 383), (406, 387, 407), (406, 407, 398), (398, 407, 382), (404, 386, 405), (404, 405, 394), (394, 405, 381), (402, 390, 403), (402, 403, 395), (395, 403, 385), (396, 385, 401), (396, 401, 399), (399, 401, 384), (399, 384, 400), (399, 400, 397), (397, 400, 383), (397, 383, 398), (397, 398, 392), (392, 398, 382), (395, 385, 396), (395, 396, 393), (393, 396, 380), (392, 382, 394), (392, 394, 393), (393, 394, 381), (422, 434, 435), (423, 437, 435), (422, 439, 434), (422, 441, 439), (422, 438, 441), (423, 444, 437), (424, 446, 436), (425, 448, 440), (426, 450, 442), (427, 452, 443), (423, 447, 444), (424, 449, 446), (425, 451, 448), (426, 453, 450), (427, 445, 452), (428, 459, 454), (429, 461, 455), (430, 462, 456), (431, 463, 457), (432, 460, 458), (460, 433, 463), (460, 463, 458), (458, 463, 431), (463, 433, 462), (463, 462, 457), (457, 462, 430), (462, 433, 461), (462, 461, 456), (456, 461, 429), (461, 433, 459), (461, 459, 455), (455, 459, 428), (459, 433, 460), (459, 460, 454), (454, 460, 432), (445, 432, 458), (445, 458, 452), (452, 458, 431), (453, 431, 457), (453, 457, 450), (450, 457, 430), (451, 430, 456), (451, 456, 448), (448, 456, 429), (449, 429, 455), (449, 455, 446), (446, 455, 428), (447, 428, 454), (447, 454, 444), (444, 454, 432), (452, 431, 453), (452, 453, 443), (443, 453, 426), (450, 430, 451), (450, 451, 442), (442, 451, 425), (448, 429, 449), (448, 449, 440), (440, 449, 424), (446, 428, 447), (446, 447, 436), (436, 447, 423), (444, 432, 445), (444, 445, 437), (437, 445, 427), (438, 427, 443), (438, 443, 441), (441, 443, 426), (441, 426, 442), (441, 442, 439), (439, 442, 425), (439, 425, 440), (439, 440, 434), (434, 440, 424), (437, 427, 438), (437, 438, 435), (435, 438, 422), (434, 424, 436), (434, 436, 435), (435, 436, 423), (464, 476, 477), (465, 479, 477), (464, 481, 476), (464, 483, 481), (464, 480, 483), (465, 486, 479), (466, 488, 478), (467, 490, 482), (468, 492, 484), (469, 494, 485), (465, 489, 486), (466, 491, 488), (467, 493, 490), (468, 495, 492), (469, 487, 494), (470, 501, 496), (471, 503, 497), (472, 504, 498), (473, 505, 499), (474, 502, 500), (502, 475, 505), (502, 505, 500), (500, 505, 473), (505, 475, 504), (505, 504, 499), (499, 504, 472), (504, 475, 503), (504, 503, 498), (498, 503, 471), (503, 475, 501), (503, 501, 497), (497, 501, 470), (501, 475, 502), (501, 502, 496), (496, 502, 474), (487, 474, 500), (487, 500, 494), (494, 500, 473), (495, 473, 499), (495, 499, 492), (492, 499, 472), (493, 472, 498), (493, 498, 490), (490, 498, 471), (491, 471, 497), (491, 497, 488), (488, 497, 470), (489, 470, 496), (489, 496, 486), (486, 496, 474), (494, 473, 495), (494, 495, 485), (485, 495, 468), (492, 472, 493), (492, 493, 484), (484, 493, 467), (490, 471, 491), (490, 491, 482), (482, 491, 466), (488, 470, 489), (488, 489, 478), (478, 489, 465), (486, 474, 487), (486, 487, 479), (479, 487, 469), (480, 469, 485), (480, 485, 483), (483, 485, 468), (483, 468, 484), (483, 484, 481), (481, 484, 467), (481, 467, 482), (481, 482, 476), (476, 482, 466), (479, 469, 480), (479, 480, 477), (477, 480, 464), (476, 466, 478), (476, 478, 477), (477, 478, 465), (506, 518, 519), (507, 521, 519), (506, 523, 518), (506, 525, 523), (506, 522, 525), (507, 528, 521), (508, 530, 520), (509, 532, 524), (510, 534, 526), (511, 536, 527), (507, 531, 528), (508, 533, 530), (509, 535, 532), (510, 537, 534), (511, 529, 536), (512, 543, 538), (513, 545, 539), (514, 546, 540), (515, 547, 541), (516, 544, 542), (544, 517, 547), (544, 547, 542), (542, 547, 515), (547, 517, 546), (547, 546, 541), (541, 546, 514), (546, 517, 545), (546, 545, 540), (540, 545, 513), (545, 517, 543), (545, 543, 539), (539, 543, 512), (543, 517, 544), (543, 544, 538), (538, 544, 516), (529, 516, 542), (529, 542, 536), (536, 542, 515), (537, 515, 541), (537, 541, 534), (534, 541, 514), (535, 514, 540), (535, 540, 532), (532, 540, 513), (533, 513, 539), (533, 539, 530), (530, 539, 512), (531, 512, 538), (531, 538, 528), (528, 538, 516), (536, 515, 537), (536, 537, 527), (527, 537, 510), (534, 514, 535), (534, 535, 526), (526, 535, 509), (532, 513, 533), (532, 533, 524), (524, 533, 508), (530, 512, 531), (530, 531, 520), (520, 531, 507), (528, 516, 529), (528, 529, 521), (521, 529, 511), (522, 511, 527), (522, 527, 525), (525, 527, 510), (525, 510, 526), (525, 526, 523), (523, 526, 509), (523, 509, 524), (523, 524, 518), (518, 524, 508), (521, 511, 522), (521, 522, 519), (519, 522, 506), (518, 508, 520), (518, 520, 519), (519, 520, 507), (548, 560, 561), (549, 563, 561), (548, 565, 560), (548, 567, 565), (548, 564, 567), (549, 570, 563), (550, 572, 562), (551, 574, 566), (552, 576, 568), (553, 578, 569), (549, 573, 570), (550, 575, 572), (551, 577, 574), (552, 579, 576), (553, 571, 578), (554, 585, 580), (555, 587, 581), (556, 588, 582), (557, 589, 583), (558, 586, 584), (586, 559, 589), (586, 589, 584), (584, 589, 557), (589, 559, 588), (589, 588, 583), (583, 588, 556), (588, 559, 587), (588, 587, 582), (582, 587, 555), (587, 559, 585), (587, 585, 581), (581, 585, 554), (585, 559, 586), (585, 586, 580), (580, 586, 558), (571, 558, 584), (571, 584, 578), (578, 584, 557), (579, 557, 583), (579, 583, 576), (576, 583, 556), (577, 556, 582), (577, 582, 574), (574, 582, 555), (575, 555, 581), (575, 581, 572), (572, 581, 554), (573, 554, 580), (573, 580, 570), (570, 580, 558), (578, 557, 579), (578, 579, 569), (569, 579, 552), (576, 556, 577), (576, 577, 568), (568, 577, 551), (574, 555, 575), (574, 575, 566), (566, 575, 550), (572, 554, 573), (572, 573, 562), (562, 573, 549), (570, 558, 571), (570, 571, 563), (563, 571, 553), (564, 553, 569), (564, 569, 567), (567, 569, 552), (567, 552, 568), (567, 568, 565), (565, 568, 551), (565, 551, 566), (565, 566, 560), (560, 566, 550), (563, 553, 564), (563, 564, 561), (561, 564, 548), (560, 550, 562), (560, 562, 561), (561, 562, 549), (590, 602, 603), (591, 605, 603), (590, 607, 602), (590, 609, 607), (590, 606, 609), (591, 612, 605), (592, 614, 604), (593, 616, 608), (594, 618, 610), (595, 620, 611), (591, 615, 612), (592, 617, 614), (593, 619, 616), (594, 621, 618), (595, 613, 620), (596, 627, 622), (597, 629, 623), (598, 630, 624), (599, 631, 625), (600, 628, 626), (628, 601, 631), (628, 631, 626), (626, 631, 599), (631, 601, 630), (631, 630, 625), (625, 630, 598), (630, 601, 629), (630, 629, 624), (624, 629, 597), (629, 601, 627), (629, 627, 623), (623, 627, 596), (627, 601, 628), (627, 628, 622), (622, 628, 600), (613, 600, 626), (613, 626, 620), (620, 626, 599), (621, 599, 625), (621, 625, 618), (618, 625, 598), (619, 598, 624), (619, 624, 616), (616, 624, 597), (617, 597, 623), (617, 623, 614), (614, 623, 596), (615, 596, 622), (615, 622, 612), (612, 622, 600), (620, 599, 621), (620, 621, 611), (611, 621, 594), (618, 598, 619), (618, 619, 610), (610, 619, 593), (616, 597, 617), (616, 617, 608), (608, 617, 592), (614, 596, 615), (614, 615, 604), (604, 615, 591), (612, 600, 613), (612, 613, 605), (605, 613, 595), (606, 595, 611), (606, 611, 609), (609, 611, 594), (609, 594, 610), (609, 610, 607), (607, 610, 593), (607, 593, 608), (607, 608, 602), (602, 608, 592), (605, 595, 606), (605, 606, 603), (603, 606, 590), (602, 592, 604), (602, 604, 603), (603, 604, 591), (632, 644, 645), (633, 647, 645), (632, 649, 644), (632, 651, 649), (632, 648, 651), (633, 654, 647), (634, 656, 646), (635, 658, 650), (636, 660, 652), (637, 662, 653), (633, 657, 654), (634, 659, 656), (635, 661, 658), (636, 663, 660), (637, 655, 662), (638, 669, 664), (639, 671, 665), (640, 672, 666), (641, 673, 667), (642, 670, 668), (670, 643, 673), (670, 673, 668), (668, 673, 641), (673, 643, 672), (673, 672, 667), (667, 672, 640), (672, 643, 671), (672, 671, 666), (666, 671, 639), (671, 643, 669), (671, 669, 665), (665, 669, 638), (669, 643, 670), (669, 670, 664), (664, 670, 642), (655, 642, 668), (655, 668, 662), (662, 668, 641), (663, 641, 667), (663, 667, 660), (660, 667, 640), (661, 640, 666), (661, 666, 658), (658, 666, 639), (659, 639, 665), (659, 665, 656), (656, 665, 638), (657, 638, 664), (657, 664, 654), (654, 664, 642), (662, 641, 663), (662, 663, 653), (653, 663, 636), (660, 640, 661), (660, 661, 652), (652, 661, 635), (658, 639, 659), (658, 659, 650), (650, 659, 634), (656, 638, 657), (656, 657, 646), (646, 657, 633), (654, 642, 655), (654, 655, 647), (647, 655, 637), (648, 637, 653), (648, 653, 651), (651, 653, 636), (651, 636, 652), (651, 652, 649), (649, 652, 635), (649, 635, 650), (649, 650, 644), (644, 650, 634), (647, 637, 648), (647, 648, 645), (645, 648, 632), (644, 634, 646), (644, 646, 645), (645, 646, 633), (674, 675, 677, 676), (676, 677, 681, 680), (680, 681, 679, 678), (678, 679, 675, 674), (676, 680, 678, 674), (681, 677, 675, 679)])
me_icosphere_001.polygons.foreach_set('material_index', [0, 0, 0, 0, 0, 0, 0, 0, 0, 0, 0, 0, 0, 0, 0, 0, 0, 0, 0, 0, 0, 0, 0, 0, 0, 0, 0, 0, 0, 0, 0, 0, 0, 0, 0, 0, 0, 0, 0, 0, 0, 0, 0, 0, 0, 0, 0, 0, 0, 0, 0, 0, 0, 0, 0, 0, 0, 0, 0, 0, 0, 0, 0, 0, 0, 0, 0, 0, 0, 0, 0, 0, 0, 0, 0, 0, 0, 0, 0, 0, 0, 0, 0, 0, 0, 0, 0, 0, 0, 0, 0, 0, 0, 0, 0, 0, 0, 0, 0, 0, 0, 0, 0, 0, 0, 0, 0, 0, 0, 0, 0, 0, 0, 0, 0, 0, 0, 0, 0, 0, 0, 0, 0, 0, 0, 0, 0, 0, 0, 0, 0, 0, 0, 0, 0, 0, 0, 0, 0, 0, 0, 0, 0, 0, 0, 0, 0, 0, 0, 0, 0, 0, 0, 0, 0, 0, 0, 0, 0, 0, 0, 0, 0, 0, 0, 0, 0, 0, 0, 0, 0, 0, 0, 0, 0, 0, 0, 0, 0, 0, 0, 0, 0, 0, 0, 0, 0, 0, 0, 0, 0, 0, 0, 0, 0, 0, 0, 0, 0, 0, 0, 0, 0, 0, 0, 0, 0, 0, 0, 0, 0, 0, 0, 0, 0, 0, 0, 0, 0, 0, 0, 0, 0, 0, 0, 0, 0, 0, 0, 0, 0, 0, 0, 0, 0, 0, 0, 0, 0, 0, 0, 0, 0, 0, 0, 0, 0, 0, 0, 0, 0, 0, 0, 0, 0, 0, 0, 0, 0, 0, 0, 0, 0, 0, 0, 0, 0, 0, 0, 0, 0, 0, 0, 0, 0, 0, 0, 0, 0, 0, 0, 0, 0, 0, 0, 0, 0, 0, 0, 0, 0, 0, 0, 0, 0, 0, 0, 0, 0, 0, 0, 0, 0, 0, 0, 0, 0, 0, 0, 0, 0, 0, 0, 0, 0, 0, 0, 0, 0, 0, 1, 1, 1, 1, 1, 1, 1, 1, 1, 1, 1, 1, 1, 1, 1, 1, 1, 1, 1, 1, 1, 1, 1, 1, 1, 1, 1, 1, 1, 1, 1, 1, 1, 1, 1, 1, 1, 1, 1, 1, 1, 1, 1, 1, 1, 1, 1, 1, 1, 1, 1, 1, 1, 1, 1, 1, 1, 1, 1, 1, 1, 1, 1, 1, 1, 1, 1, 1, 1, 1, 1, 1, 1, 1, 1, 1, 1, 1, 1, 1, 1, 1, 1, 1, 1, 1, 1, 1, 1, 1, 1, 1, 1, 1, 1, 1, 1, 1, 1, 1, 1, 1, 1, 1, 1, 1, 1, 1, 1, 1, 1, 1, 1, 1, 1, 1, 1, 1, 1, 1, 1, 1, 1, 1, 1, 1, 1, 1, 1, 1, 1, 1, 1, 1, 1, 1, 1, 1, 1, 1, 1, 1, 1, 1, 1, 1, 1, 1, 1, 1, 1, 1, 1, 1, 1, 1, 1, 1, 1, 1, 1, 1, 1, 1, 1, 1, 1, 1, 1, 1, 1, 1, 1, 1, 1, 1, 1, 1, 1, 1, 1, 1, 1, 1, 1, 1, 1, 1, 1, 1, 1, 1, 1, 1, 1, 1, 1, 1, 1, 1, 1, 1, 1, 1, 1, 1, 1, 1, 1, 1, 1, 1, 1, 1, 1, 1, 1, 1, 1, 1, 1, 1, 1, 1, 1, 1, 1, 1, 1, 1, 1, 1, 1, 1, 1, 1, 1, 1, 1, 1, 1, 1, 1, 1, 1, 1, 1, 1, 1, 1, 1, 1, 0, 0, 0, 0, 0, 0, 0, 0, 0, 0, 0, 0, 0, 0, 0, 0, 0, 0, 0, 0, 0, 0, 0, 0, 0, 0, 0, 0, 0, 0, 0, 0, 0, 0, 0, 0, 0, 0, 0, 0, 0, 0, 0, 0, 0, 0, 0, 0, 0, 0, 0, 0, 0, 0, 0, 0, 0, 0, 0, 0, 0, 0, 0, 0, 0, 0, 0, 0, 0, 0, 0, 0, 0, 0, 0, 0, 0, 0, 0, 0, 0, 0, 0, 0, 0, 0, 0, 0, 0, 0, 0, 0, 0, 0, 0, 0, 0, 0, 0, 0, 0, 0, 0, 0, 0, 0, 0, 0, 0, 0, 0, 0, 0, 0, 0, 0, 0, 0, 0, 0, 0, 0, 0, 0, 0, 0, 0, 0, 0, 0, 0, 0, 0, 0, 0, 0, 0, 0, 0, 0, 0, 0, 0, 0, 0, 0, 0, 0, 0, 0, 0, 0, 0, 0, 0, 0, 0, 0, 0, 0, 0, 0, 0, 0, 0, 0, 0, 0, 0, 0, 0, 0, 0, 0, 0, 0, 0, 0, 0, 0, 0, 0, 0, 0, 0, 0, 0, 0, 0, 0, 0, 0, 0, 0, 0, 0, 0, 0, 0, 0, 0, 0, 0, 0, 0, 0, 0, 0, 0, 0, 0, 0, 0, 0, 0, 0, 0, 0, 0, 0, 0, 0, 0, 0, 0, 0, 0, 0, 0, 0, 0, 0, 0, 0, 0, 0, 0, 0, 0, 0, 0, 0, 0, 0, 0, 0, 0, 0, 0, 0, 0, 0, 0, 0, 0, 0, 0, 0, 0, 0, 0, 0, 0, 0, 0, 0, 0, 0, 0, 0, 0, 0, 0, 0, 0, 0, 0, 0, 0, 0, 0, 0, 0, 0, 0, 0, 0, 0, 0, 0, 0, 0, 0, 0, 0, 0, 0, 0, 0, 0, 0, 0, 0, 0, 0, 0, 0, 0, 0, 0, 0, 0, 0, 0, 0, 0, 0, 0, 0, 0, 0, 0, 0, 0, 0, 0, 0, 0, 0, 0, 0, 0, 0, 0, 0, 0, 0, 0, 0, 0, 0, 0, 0, 0, 0, 0, 0, 0, 0, 0, 0, 0, 0, 0, 0, 0, 0, 0, 0, 0, 0, 0, 0, 0, 0, 0, 0, 0, 0, 0, 0, 0, 0, 0, 0, 0, 0, 0, 0, 0, 0, 0, 0, 0, 0, 0, 0, 0, 0, 0, 0, 0, 0, 0, 0, 0, 0, 0, 0, 0, 0, 0, 0, 0, 0, 0, 0, 0, 0, 0, 0, 0, 0, 0, 0, 0, 0, 0, 0, 0, 0, 0, 0, 0, 0, 0, 0, 0, 0, 0, 0, 0, 0, 0, 0, 0, 0, 0, 0, 0, 0, 0, 0, 0, 0, 0, 0, 0, 0, 0, 0, 0, 0, 0, 0, 0, 0, 0, 0, 0, 0, 0, 0, 0, 0, 0, 0, 0, 0, 0, 0, 0, 0, 0, 0, 0, 0, 0, 0, 0, 0, 0, 0, 0, 0, 0, 0, 0, 0, 0, 0, 0, 0, 0, 0, 0, 0, 0, 0, 0, 0, 0, 0, 0, 0, 0, 0, 0, 0, 0, 0, 0, 0, 0, 0, 0, 0, 0, 0, 0, 0, 0, 0, 0, 0, 0, 0, 0, 0, 0, 0, 0, 0, 0, 0, 0, 0, 0, 0, 0, 0, 0, 0, 0, 0, 0, 0, 0, 0, 0, 0, 0, 0, 0, 0, 0, 0, 0, 0, 0, 0, 0, 0, 0, 0, 0, 0, 0, 0, 0, 0, 0, 0, 0, 0, 0, 0, 0, 0, 0, 0, 0, 0, 0, 0, 0, 0, 0, 0, 0, 0, 0, 0, 0, 0, 0, 0, 0, 0, 0, 0, 0, 0, 0, 0, 0, 0, 0, 0, 0, 0, 0, 0, 0, 0, 0, 0, 0, 0, 0, 0, 0, 0, 0, 0, 0, 0, 0, 0, 0, 0, 0, 0, 0, 0, 0, 0, 0, 0, 0, 0, 0, 0, 0, 0, 0, 0, 0, 0, 0, 0, 0, 0, 0, 0, 0, 0, 0, 0, 0, 0, 0, 0, 0, 0, 0, 0, 0, 0, 0, 0, 0, 0, 0, 0, 0, 0, 0, 0, 0, 0, 0, 0, 0, 0, 0, 0, 0, 0, 0, 0, 0, 0, 0, 0, 0, 0, 0, 0, 0, 0, 0, 0, 0, 0, 0, 0, 0, 0, 0, 0, 0, 0, 0, 0, 0, 0, 0, 0, 0, 2, 2, 2, 2, 2, 2])
me_icosphere_001.materials.append(mat_stone)
me_icosphere_001.materials.append(mat_pathtop)
me_icosphere_001.materials.append(mat_pathbase)
me_icosphere_001.use_remesh_preserve_volume = False
me_icosphere_001.use_remesh_preserve_attributes = False
me_icosphere_001.use_mirror_vertex_groups = False
me_icosphere_001.update()

# ---- objects
ob_pathtile = bpy.data.objects.new('PathTile', me_icosphere_001)

# ---- transforms, parenting, visibility, modifiers, constraints
ob_pathtile.location = (5.96e-08, 0.0, 0.0)
ob_pathtile.rotation_euler = (1.571, 0.0, 0.0)
ob_pathtile.lineart.crease_threshold = 0.0

# ---- collection membership
col_collection_1.objects.link(ob_pathtile)

# ---- scene / render settings (as saved in the file)
scene.frame_start = 1; scene.frame_end = 250; scene.frame_set(1)
scene.render.engine = 'BLENDER_EEVEE_NEXT'
scene.render.resolution_percentage = 50
scene.render.dither_intensity = 0.0
scene.cycles.use_denoising = False
scene.cycles.samples = 128
scene.cycles.sampling_pattern = 'TABULATED_SOBOL'
scene.cycles.light_sampling_threshold = 0.0
scene.cycles.use_adaptive_sampling = False
scene.cycles.use_light_tree = False
scene.cycles.blur_glossy = 0.0
scene.cycles.sample_clamp_indirect = 0.0
scene.view_settings.view_transform = 'Standard'
bpy.context.view_layer.update()

# ---- added for rendering (the .blend has no active camera and no usable light): camera, sun
cam_auto = bpy.data.cameras.new('AutoCamera')
cam_auto.lens = 50.0
cam_auto.sensor_width = 36.0
cam_auto.clip_end = 1000.0
ob_auto_camera = bpy.data.objects.new('AutoCamera', cam_auto)
scene.collection.objects.link(ob_auto_camera)
ob_auto_camera.location = (2.80973, -3.37456, 2.77062)
ob_auto_camera.rotation_euler = (1.09748, -7.21219e-08, 0.694738)
scene.camera = ob_auto_camera
light_auto_sun = bpy.data.lights.new('AutoSun', 'SUN')
light_auto_sun.energy = 3.0
light_auto_sun.angle = 0.0523599
ob_auto_sun = bpy.data.objects.new('AutoSun', light_auto_sun)
scene.collection.objects.link(ob_auto_sun)
ob_auto_sun.rotation_euler = (0.872665, 0.174533, 0.523599)
bpy.context.view_layer.update()

